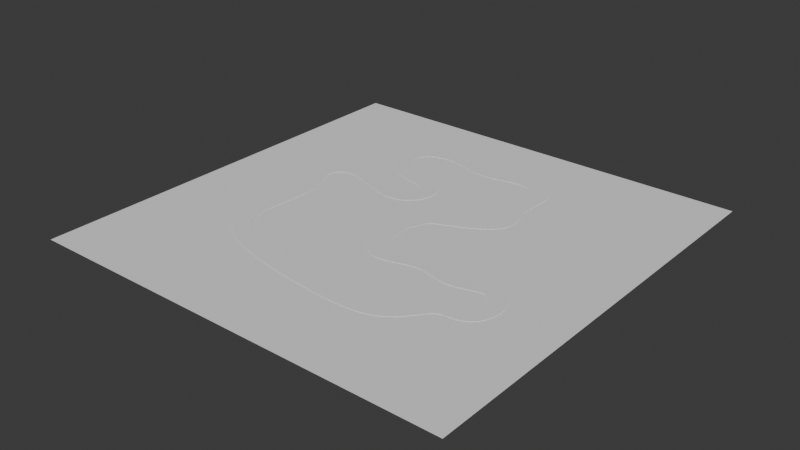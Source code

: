 # Source: map_test_1.blend  (saved by Blender 4.2.66; exported with 4.5.12 LTS)
import bpy
from mathutils import Matrix  # noqa: F401  (used for matrix-valued properties, if any)

bpy.ops.wm.read_factory_settings(use_empty=True)
scene = bpy.context.scene
scene.name = 'Scene'

# ---- collections
col_collection = bpy.data.collections.new('Collection'); scene.collection.children.link(col_collection)

# ---- world
world_world = bpy.data.worlds.new('World'); scene.world = world_world
world_world.use_nodes = True; world_world.node_tree.nodes.clear()
_N = world_world.node_tree.nodes; _L = world_world.node_tree.links
n0 = _N.new('ShaderNodeOutputWorld'); n0.name = 'World Output'; n0.location = (300, 300)
n1 = _N.new('ShaderNodeBackground'); n1.name = 'Background'; n1.location = (10, 300)
n1.inputs[0].default_value = (0.05088, 0.05088, 0.05088, 1.0)
_L.new(n1.outputs[0], n0.inputs[0])
n0.is_active_output = True
world_world.color = (0.05088, 0.05088, 0.05088)
world_world.sun_shadow_jitter_overblur = 0.0

# ---- meshes
me_plane = bpy.data.meshes.new('Plane')
me_plane.from_pydata([(-50.0, -50.0, 0.0), (50.0, -50.0, 0.0), (-50.0, 50.0, 0.0), (50.0, 50.0, 0.0)], [], [(0, 1, 3, 2)])
_uv = me_plane.uv_layers.new(name='UVMap')
_uv.uv.foreach_set('vector', [0.0, 0.0, 1.0, 0.0, 1.0, 1.0, 0.0, 1.0])
me_plane.update()
me_cube_001 = bpy.data.meshes.new('Cube.001')
me_cube_001.from_pydata([(-2.0, -0.5, -0.05), (-2.0, -0.5, 0.05), (-2.0, 0.5, -0.05), (-2.0, 0.5, 0.05), (2.0, -0.5, -0.05), (2.0, -0.5, 0.05), (2.0, 0.5, -0.05), (2.0, 0.5, 0.05)], [], [(0, 1, 3, 2), (2, 3, 7, 6), (6, 7, 5, 4), (4, 5, 1, 0), (2, 6, 4, 0), (7, 3, 1, 5)])
_uv = me_cube_001.uv_layers.new(name='UVMap')
_uv.uv.foreach_set('vector', [0.375, 0.0, 0.625, 0.0, 0.625, 0.25, 0.375, 0.25, 0.375, 0.25, 0.625, 0.25, 0.625, 0.5, 0.375, 0.5, 0.375, 0.5, 0.625, 0.5, 0.625, 0.75, 0.375, 0.75, 0.375, 0.75, 0.625, 0.75, 0.625, 1.0, 0.375, 1.0, 0.125, 0.5, 0.375, 0.5, 0.375, 0.75, 0.125, 0.75, 0.625, 0.5, 0.875, 0.5, 0.875, 0.75, 0.625, 0.75])
me_cube_001.update()

# ---- curves / text
cu_nurbspath_001 = bpy.data.curves.new('NurbsPath.001', 'CURVE')
cu_nurbspath_001.dimensions = '3D'
_sp = cu_nurbspath_001.splines.new('NURBS'); _sp.points.add(38)
_sp.points.foreach_set('co', [0.0, -0.5, 0.0, 1.0, 0.0, 0.5, 0.0, 1.0, 0.2558, 1.66, 0.0, 1.0, 2.057, 3.8, 0.0002987, 1.0, 1.676, 6.011, 0.03498, 1.0, 6.252, 7.566, 0.05, 1.0, 16.75, 12.13, 0.05, 1.0, 16.02, 16.4, 0.05, 1.0, 13.19, 22.23, 0.05, 1.0, 16.96, 32.06, 0.05, 1.0, 6.89, 35.95, 0.05, 1.0, -1.826, 30.18, 0.05, 1.0, -11.19, 37.19, 0.05, 1.0, -23.23, 32.18, 0.05, 1.0, -19.5, 22.69, 0.05, 1.0, -12.63, 19.72, 0.05, 1.0, -8.221, 19.8, 0.05, 1.0, -5.253, 17.17, 0.05, 1.0, -5.168, 14.21, 0.05, 1.0, -7.543, 10.05, 0.05, 1.0, -13.48, 10.56, 0.05, 1.0, -22.98, 15.65, 0.05, 1.0, -30.69, 13.78, 0.05, 1.0, -31.2, 6.456, 0.05, 1.0, -26.42, 1.266, 0.05, 1.0, -28.56, -9.317, 0.05, 1.0, -28.56, -20.6, 0.05, 1.0, -17.42, -26.75, 0.05, 1.0, 11.01, -30.27, 0.05, 1.0, 21.85, -29.24, 0.05, 1.0, 25.22, -17.67, 0.05, 1.0, 33.43, -22.5, 0.05, 1.0, 35.48, -11.95, 0.05, 1.0, 29.32, -7.265, 0.05, 1.0, 21.62, -14.05, 0.05, 1.0, 13.92, -5.781, 0.05, 1.0, 4.097, -15.46, 0.05, 1.0, -0.001801, -7.901, 0.05, 1.0, 0.0, -0.5, 0.0, 1.0])
_sp.order_u = 5
_sp.order_v = 0
_sp.use_endpoint_u = True
cu_nurbspath_001.use_path = True
cu_nurbspath_001.fill_mode = 'FULL'

# ---- objects
ob_plane = bpy.data.objects.new('Plane', me_plane)
ob_road__col = bpy.data.objects.new('road -col', me_cube_001)
ob_nurbspath = bpy.data.objects.new('NurbsPath', cu_nurbspath_001)

# ---- transforms, parenting, visibility, modifiers, constraints
ob_plane.location = (0.0, 0.0, 0.0)
ob_road__col.location = (0.0, 0.0, 0.0)
_m = ob_road__col.modifiers.new('Array', 'ARRAY')
_m.fit_type = 'FIT_CURVE'
_m.count = 32
_m.curve = ob_nurbspath
_m.relative_offset_displace = (0.0, -1.0, 0.0)
_m = ob_road__col.modifiers.new('Curve', 'CURVE')
_m.object = ob_nurbspath
_m.deform_axis = 'NEG_Y'
ob_nurbspath.location = (0.0, 0.0, 0.0)

# ---- collection membership
col_collection.objects.link(ob_plane)
col_collection.objects.link(ob_road__col)
col_collection.objects.link(ob_nurbspath)

# ---- scene / render settings (as saved in the file)
scene.frame_start = 1; scene.frame_end = 250; scene.frame_set(1)
scene.render.engine = 'BLENDER_EEVEE_NEXT'
bpy.context.view_layer.update()

# ---- added for rendering (the .blend has no active camera and no usable light): camera, sun
cam_auto = bpy.data.cameras.new('AutoCamera')
cam_auto.lens = 50.0
cam_auto.sensor_width = 36.0
cam_auto.clip_end = 2296.59
ob_auto_camera = bpy.data.objects.new('AutoCamera', cam_auto)
scene.collection.objects.link(ob_auto_camera)
ob_auto_camera.location = (130.86, -157.032, 104.713)
ob_auto_camera.rotation_euler = (1.09748, -7.21219e-08, 0.694738)
scene.camera = ob_auto_camera
light_auto_sun = bpy.data.lights.new('AutoSun', 'SUN')
light_auto_sun.energy = 3.0
light_auto_sun.angle = 0.0523599
ob_auto_sun = bpy.data.objects.new('AutoSun', light_auto_sun)
scene.collection.objects.link(ob_auto_sun)
ob_auto_sun.rotation_euler = (0.872665, 0.174533, 0.523599)
bpy.context.view_layer.update()
